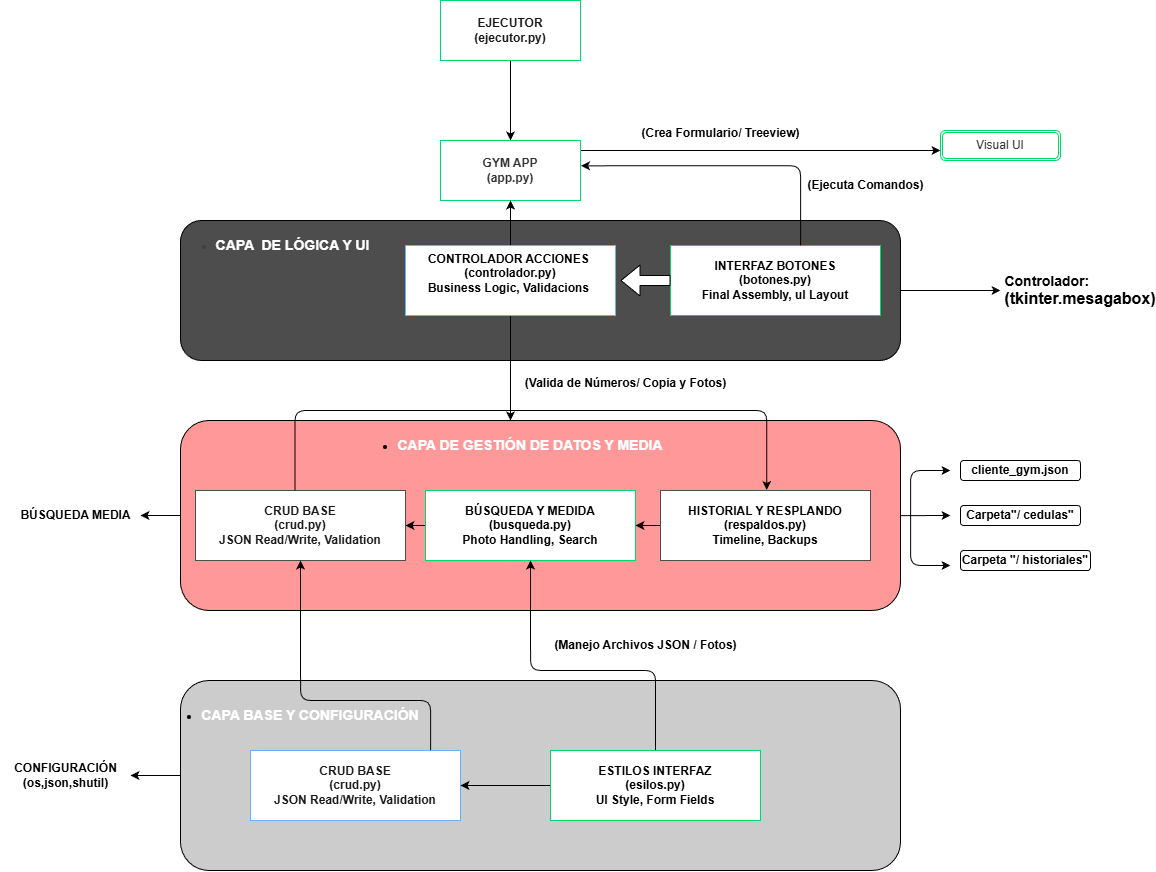

The diagram above was exported from draw.io. Its source (the exported page's mxGraphModel, read from the mxfile embedded in the PNG):
<mxGraphModel dx="2749" dy="866" grid="1" gridSize="10" guides="1" tooltips="1" connect="1" arrows="1" fold="1" page="1" pageScale="1" pageWidth="1100" pageHeight="850" math="0" shadow="0">
  <root>
    <mxCell id="0" />
    <mxCell id="1" parent="0" />
    <mxCell id="17" style="edgeStyle=none;html=1;" edge="1" parent="1">
      <mxGeometry relative="1" as="geometry">
        <mxPoint x="890" y="210" as="targetPoint" />
        <mxPoint x="519.9999999999999" y="210" as="sourcePoint" />
      </mxGeometry>
    </mxCell>
    <mxCell id="11" value="&lt;b&gt;&lt;font color=&quot;#333333&quot;&gt;GYM APP&lt;/font&gt;&lt;/b&gt;&lt;div&gt;&lt;b&gt;&lt;font color=&quot;#333333&quot;&gt;(app.py)&lt;/font&gt;&lt;/b&gt;&lt;/div&gt;" style="rounded=0;whiteSpace=wrap;html=1;fillColor=#FFFFFF;strokeColor=#00D86C;" vertex="1" parent="1">
      <mxGeometry x="390" y="200" width="140" height="60" as="geometry" />
    </mxCell>
    <mxCell id="14" value="" style="edgeStyle=none;html=1;" edge="1" parent="1" target="11">
      <mxGeometry relative="1" as="geometry">
        <mxPoint x="460" y="120" as="sourcePoint" />
      </mxGeometry>
    </mxCell>
    <mxCell id="16" value="&lt;b&gt;&lt;font color=&quot;#1a1a1a&quot;&gt;EJECUTOR&lt;/font&gt;&lt;/b&gt;&lt;div&gt;&lt;b&gt;&lt;font color=&quot;#1a1a1a&quot;&gt;(ejecutor.py)&lt;/font&gt;&lt;/b&gt;&lt;/div&gt;" style="rounded=0;whiteSpace=wrap;html=1;strokeColor=#00D86C;fillColor=#FFFFFF;" vertex="1" parent="1">
      <mxGeometry x="390" y="60" width="140" height="60" as="geometry" />
    </mxCell>
    <mxCell id="19" value="&lt;font color=&quot;#333333&quot;&gt;Visual UI&lt;/font&gt;" style="shape=ext;double=1;rounded=1;whiteSpace=wrap;html=1;fillColor=#FFFFFF;strokeColor=#00D86C;" vertex="1" parent="1">
      <mxGeometry x="890" y="190" width="120" height="30" as="geometry" />
    </mxCell>
    <mxCell id="33" style="edgeStyle=none;html=1;" edge="1" parent="1" source="21">
      <mxGeometry relative="1" as="geometry">
        <mxPoint x="950" y="350" as="targetPoint" />
      </mxGeometry>
    </mxCell>
    <mxCell id="21" value="&lt;div&gt;&lt;font color=&quot;#ffffff&quot;&gt;&lt;span style=&quot;font-size: 14px;&quot;&gt;&lt;b&gt;&lt;br&gt;&lt;/b&gt;&lt;/span&gt;&lt;/font&gt;&lt;/div&gt;" style="rounded=1;whiteSpace=wrap;html=1;fillColor=#4D4D4D;align=left;" vertex="1" parent="1">
      <mxGeometry x="130" y="280" width="720" height="140" as="geometry" />
    </mxCell>
    <mxCell id="25" value="" style="edgeStyle=none;html=1;" edge="1" parent="1" source="24" target="11">
      <mxGeometry relative="1" as="geometry" />
    </mxCell>
    <mxCell id="47" style="edgeStyle=none;html=1;" edge="1" parent="1" source="24">
      <mxGeometry relative="1" as="geometry">
        <mxPoint x="459.9999999999998" y="479.9999999999999" as="targetPoint" />
      </mxGeometry>
    </mxCell>
    <mxCell id="24" value="&lt;b&gt;CONTROLADOR ACCIONES&amp;nbsp;&lt;/b&gt;&lt;div&gt;&lt;b&gt;(controlador.py)&lt;/b&gt;&lt;/div&gt;&lt;div&gt;&lt;b&gt;Business Logic, Validacions&amp;nbsp;&lt;/b&gt;&lt;/div&gt;&lt;div&gt;&lt;b&gt;&lt;br&gt;&lt;/b&gt;&lt;/div&gt;" style="rounded=0;whiteSpace=wrap;html=1;fillColor=#FFFFFF;strokeColor=#66B2FF;" vertex="1" parent="1">
      <mxGeometry x="355" y="305" width="210" height="70" as="geometry" />
    </mxCell>
    <mxCell id="28" value="&lt;div&gt;&lt;b&gt;INTERFAZ BOTONES&lt;/b&gt;&lt;/div&gt;&lt;div&gt;&lt;b&gt;(botones.py)&lt;/b&gt;&lt;/div&gt;&lt;div&gt;&lt;b&gt;Final Assembly, ul Layout&lt;/b&gt;&lt;/div&gt;" style="rounded=0;whiteSpace=wrap;html=1;fillColor=#FFFFFF;strokeColor=#00D86C;shadow=0;" vertex="1" parent="1">
      <mxGeometry x="620" y="305" width="210" height="70" as="geometry" />
    </mxCell>
    <mxCell id="31" value="" style="shape=flexArrow;endArrow=classic;html=1;exitX=0;exitY=0.5;exitDx=0;exitDy=0;fillColor=#FFFFFF;" edge="1" parent="1" source="28">
      <mxGeometry width="50" height="50" relative="1" as="geometry">
        <mxPoint x="630" y="341.6158064516129" as="sourcePoint" />
        <mxPoint x="570" y="340" as="targetPoint" />
      </mxGeometry>
    </mxCell>
    <mxCell id="34" value="&lt;div style=&quot;text-align: left;&quot;&gt;&lt;span style=&quot;background-color: transparent;&quot;&gt;&lt;b&gt;&lt;font style=&quot;font-size: 14px;&quot;&gt;Controlador:&lt;/font&gt;&lt;/b&gt;&lt;/span&gt;&lt;/div&gt;&lt;div&gt;&lt;b&gt;&lt;font size=&quot;3&quot;&gt;(tkinter.mesagabox)&lt;/font&gt;&lt;/b&gt;&lt;/div&gt;" style="text;html=1;align=center;verticalAlign=middle;whiteSpace=wrap;rounded=0;" vertex="1" parent="1">
      <mxGeometry x="1000" y="335" width="60" height="30" as="geometry" />
    </mxCell>
    <mxCell id="93" style="edgeStyle=orthogonalEdgeStyle;html=1;" edge="1" parent="1" source="35">
      <mxGeometry relative="1" as="geometry">
        <mxPoint x="900" y="575" as="targetPoint" />
      </mxGeometry>
    </mxCell>
    <mxCell id="100" value="" style="edgeStyle=orthogonalEdgeStyle;html=1;" edge="1" parent="1" source="35" target="99">
      <mxGeometry relative="1" as="geometry" />
    </mxCell>
    <mxCell id="35" value="&lt;div&gt;&lt;font color=&quot;#ffffff&quot;&gt;&lt;span style=&quot;font-size: 14px;&quot;&gt;&lt;b&gt;&lt;br&gt;&lt;/b&gt;&lt;/span&gt;&lt;/font&gt;&lt;/div&gt;" style="rounded=1;whiteSpace=wrap;html=1;fillColor=#FF9999;align=left;" vertex="1" parent="1">
      <mxGeometry x="130" y="480" width="720" height="190" as="geometry" />
    </mxCell>
    <mxCell id="36" value="&lt;div&gt;&lt;b&gt;&lt;font color=&quot;#1a1a1a&quot;&gt;CRUD BASE&lt;/font&gt;&lt;/b&gt;&lt;/div&gt;&lt;div&gt;&lt;b&gt;&lt;font color=&quot;#1a1a1a&quot;&gt;(crud.py)&lt;/font&gt;&lt;/b&gt;&lt;/div&gt;&lt;div&gt;&lt;b&gt;&lt;font color=&quot;#1a1a1a&quot;&gt;JSON Read/Write, Validation&lt;/font&gt;&lt;/b&gt;&lt;/div&gt;" style="rounded=0;whiteSpace=wrap;html=1;fillColor=#FFFFFF;strokeColor=#4D4D4D;" vertex="1" parent="1">
      <mxGeometry x="145" y="550" width="210" height="70" as="geometry" />
    </mxCell>
    <mxCell id="71" value="" style="edgeStyle=orthogonalEdgeStyle;html=1;" edge="1" parent="1" source="37" target="36">
      <mxGeometry relative="1" as="geometry" />
    </mxCell>
    <mxCell id="37" value="&lt;div&gt;&lt;b&gt;BÚSQUEDA Y MEDIDA&lt;/b&gt;&lt;/div&gt;&lt;div&gt;&lt;b&gt;(busqueda.py)&lt;/b&gt;&lt;/div&gt;&lt;div&gt;&lt;b&gt;Photo Handling, Search&lt;/b&gt;&lt;/div&gt;" style="rounded=0;whiteSpace=wrap;html=1;fillColor=#FFFFFF;strokeColor=#00D86C;" vertex="1" parent="1">
      <mxGeometry x="375" y="550" width="210" height="70" as="geometry" />
    </mxCell>
    <mxCell id="70" value="" style="edgeStyle=orthogonalEdgeStyle;html=1;" edge="1" parent="1" source="38" target="37">
      <mxGeometry relative="1" as="geometry" />
    </mxCell>
    <mxCell id="38" value="&lt;div&gt;&lt;b&gt;HISTORIAL Y RESPLANDO&lt;/b&gt;&lt;/div&gt;&lt;div&gt;&lt;b&gt;(respaldos.py)&lt;/b&gt;&lt;/div&gt;&lt;div&gt;&lt;b&gt;Timeline, Backups&lt;/b&gt;&lt;/div&gt;" style="rounded=0;whiteSpace=wrap;html=1;fillColor=#FFFFFF;strokeColor=#4D4D4D;" vertex="1" parent="1">
      <mxGeometry x="610" y="550" width="210" height="70" as="geometry" />
    </mxCell>
    <mxCell id="48" value="&lt;ul&gt;&lt;li&gt;&lt;font color=&quot;#ffffff&quot; style=&quot;font-size: 14px;&quot;&gt;&lt;b style=&quot;&quot;&gt;CAPA DE GESTIÓN DE DATOS Y MEDIA&lt;/b&gt;&lt;/font&gt;&lt;/li&gt;&lt;/ul&gt;" style="text;html=1;align=center;verticalAlign=middle;whiteSpace=wrap;rounded=0;strokeColor=#FF9999;shadow=0;" vertex="1" parent="1">
      <mxGeometry x="305" y="490" width="310" height="30" as="geometry" />
    </mxCell>
    <mxCell id="49" value="&lt;ul style=&quot;scrollbar-color: rgb(226, 226, 226) rgb(251, 251, 251); text-align: left; color: rgb(63, 63, 63);&quot;&gt;&lt;li style=&quot;scrollbar-color: rgb(226, 226, 226) rgb(251, 251, 251); color: rgb(63, 63, 63);&quot;&gt;&lt;b style=&quot;scrollbar-color: rgb(226, 226, 226) rgb(251, 251, 251); color: rgb(63, 63, 63);&quot;&gt;&lt;font color=&quot;#ffffff&quot; style=&quot;scrollbar-color: rgb(226, 226, 226) rgb(251, 251, 251); font-size: 14px;&quot;&gt;CAPA&amp;nbsp; DE LÓGICA Y UI&lt;/font&gt;&lt;/b&gt;&lt;/li&gt;&lt;/ul&gt;" style="text;html=1;align=center;verticalAlign=middle;whiteSpace=wrap;rounded=0;" vertex="1" parent="1">
      <mxGeometry x="120" y="290" width="205" height="30" as="geometry" />
    </mxCell>
    <mxCell id="65" value="" style="endArrow=classic;html=1;edgeStyle=orthogonalEdgeStyle;elbow=vertical;entryX=0.506;entryY=-0.007;entryDx=0;entryDy=0;entryPerimeter=0;" edge="1" parent="1" target="38">
      <mxGeometry width="50" height="50" relative="1" as="geometry">
        <mxPoint x="244.5" y="550" as="sourcePoint" />
        <mxPoint x="714.5" y="540" as="targetPoint" />
        <Array as="points">
          <mxPoint x="245" y="470" />
          <mxPoint x="716" y="470" />
        </Array>
      </mxGeometry>
    </mxCell>
    <mxCell id="67" value="&lt;b&gt;(Valida de Números/ Copia y Fotos)&lt;/b&gt;" style="text;html=1;align=center;verticalAlign=middle;resizable=0;points=[];autosize=1;strokeColor=none;fillColor=none;" vertex="1" parent="1">
      <mxGeometry x="465" y="428" width="220" height="30" as="geometry" />
    </mxCell>
    <mxCell id="102" value="" style="edgeStyle=orthogonalEdgeStyle;html=1;" edge="1" parent="1" source="72" target="101">
      <mxGeometry relative="1" as="geometry" />
    </mxCell>
    <mxCell id="72" value="&lt;div&gt;&lt;font color=&quot;#ffffff&quot;&gt;&lt;span style=&quot;font-size: 14px;&quot;&gt;&lt;b&gt;&lt;br&gt;&lt;/b&gt;&lt;/span&gt;&lt;/font&gt;&lt;/div&gt;" style="rounded=1;whiteSpace=wrap;html=1;fillColor=#CCCCCC;align=left;" vertex="1" parent="1">
      <mxGeometry x="130" y="740" width="720" height="190" as="geometry" />
    </mxCell>
    <mxCell id="73" value="&lt;ul&gt;&lt;li&gt;&lt;b&gt;&lt;font style=&quot;font-size: 14px;&quot; color=&quot;#ffffff&quot;&gt;CAPA BASE Y CONFIGURACIÓN&lt;/font&gt;&lt;/b&gt;&lt;/li&gt;&lt;/ul&gt;" style="text;html=1;align=center;verticalAlign=middle;whiteSpace=wrap;rounded=0;" vertex="1" parent="1">
      <mxGeometry x="80" y="760" width="320" height="30" as="geometry" />
    </mxCell>
    <mxCell id="78" style="edgeStyle=orthogonalEdgeStyle;html=1;entryX=0.5;entryY=1;entryDx=0;entryDy=0;" edge="1" parent="1" source="74" target="36">
      <mxGeometry relative="1" as="geometry">
        <Array as="points">
          <mxPoint x="380" y="760" />
          <mxPoint x="250" y="760" />
        </Array>
      </mxGeometry>
    </mxCell>
    <mxCell id="74" value="&lt;div&gt;&lt;b&gt;&lt;font color=&quot;#1a1a1a&quot;&gt;CRUD BASE&lt;/font&gt;&lt;/b&gt;&lt;/div&gt;&lt;div&gt;&lt;b&gt;&lt;font color=&quot;#1a1a1a&quot;&gt;(crud.py)&lt;/font&gt;&lt;/b&gt;&lt;/div&gt;&lt;div&gt;&lt;b&gt;&lt;font color=&quot;#1a1a1a&quot;&gt;JSON Read/Write, Validation&lt;/font&gt;&lt;/b&gt;&lt;/div&gt;" style="rounded=0;whiteSpace=wrap;html=1;fillColor=#FFFFFF;strokeColor=#66B2FF;" vertex="1" parent="1">
      <mxGeometry x="200" y="810" width="210" height="70" as="geometry" />
    </mxCell>
    <mxCell id="76" style="edgeStyle=orthogonalEdgeStyle;html=1;entryX=1;entryY=0.5;entryDx=0;entryDy=0;" edge="1" parent="1" source="75" target="74">
      <mxGeometry relative="1" as="geometry" />
    </mxCell>
    <mxCell id="77" style="edgeStyle=orthogonalEdgeStyle;html=1;entryX=0.5;entryY=1;entryDx=0;entryDy=0;" edge="1" parent="1" source="75" target="37">
      <mxGeometry relative="1" as="geometry">
        <Array as="points">
          <mxPoint x="605" y="730" />
          <mxPoint x="480" y="730" />
        </Array>
      </mxGeometry>
    </mxCell>
    <mxCell id="75" value="&lt;b&gt;ESTILOS INTERFAZ&lt;/b&gt;&lt;div&gt;&lt;b&gt;(esilos.py)&lt;/b&gt;&lt;/div&gt;&lt;div&gt;&lt;b&gt;UI Style, Form Fields&lt;/b&gt;&lt;/div&gt;" style="rounded=0;whiteSpace=wrap;html=1;fillColor=#FFFFFF;strokeColor=#00D86C;" vertex="1" parent="1">
      <mxGeometry x="500" y="810" width="210" height="70" as="geometry" />
    </mxCell>
    <mxCell id="79" value="&lt;b&gt;(Manejo Archivos JSON / Fotos)&lt;/b&gt;" style="text;html=1;align=center;verticalAlign=middle;resizable=0;points=[];autosize=1;strokeColor=none;fillColor=none;" vertex="1" parent="1">
      <mxGeometry x="490" y="690" width="210" height="30" as="geometry" />
    </mxCell>
    <mxCell id="80" style="edgeStyle=orthogonalEdgeStyle;html=1;entryX=1.004;entryY=0.422;entryDx=0;entryDy=0;entryPerimeter=0;" edge="1" parent="1" source="28" target="11">
      <mxGeometry relative="1" as="geometry">
        <Array as="points">
          <mxPoint x="750" y="225" />
        </Array>
      </mxGeometry>
    </mxCell>
    <mxCell id="82" value="&lt;b&gt;(Crea Formulario/ Treeview)&lt;/b&gt;" style="text;html=1;align=center;verticalAlign=middle;resizable=0;points=[];autosize=1;strokeColor=none;fillColor=none;" vertex="1" parent="1">
      <mxGeometry x="580" y="178" width="180" height="30" as="geometry" />
    </mxCell>
    <mxCell id="84" value="&lt;b&gt;(Ejecuta Comandos)&lt;/b&gt;" style="text;html=1;align=center;verticalAlign=middle;resizable=0;points=[];autosize=1;strokeColor=none;fillColor=none;" vertex="1" parent="1">
      <mxGeometry x="745" y="230" width="140" height="30" as="geometry" />
    </mxCell>
    <mxCell id="86" value="&lt;b&gt;cliente_gym.json&lt;/b&gt;" style="rounded=1;whiteSpace=wrap;html=1;" vertex="1" parent="1">
      <mxGeometry x="910" y="520" width="120" height="20" as="geometry" />
    </mxCell>
    <mxCell id="87" value="&lt;b&gt;Carpeta&quot;/ cedulas&quot;&lt;/b&gt;" style="rounded=1;whiteSpace=wrap;html=1;" vertex="1" parent="1">
      <mxGeometry x="910" y="565" width="120" height="20" as="geometry" />
    </mxCell>
    <mxCell id="88" value="&lt;b&gt;Carpeta &quot;/ historiales&quot;&lt;/b&gt;" style="rounded=1;whiteSpace=wrap;html=1;" vertex="1" parent="1">
      <mxGeometry x="910" y="610" width="130" height="20" as="geometry" />
    </mxCell>
    <mxCell id="94" value="" style="endArrow=classic;startArrow=classic;html=1;edgeStyle=orthogonalEdgeStyle;" edge="1" parent="1">
      <mxGeometry width="50" height="50" relative="1" as="geometry">
        <mxPoint x="900" y="530" as="sourcePoint" />
        <mxPoint x="900" y="625" as="targetPoint" />
        <Array as="points">
          <mxPoint x="860" y="530" />
          <mxPoint x="860" y="625" />
        </Array>
      </mxGeometry>
    </mxCell>
    <mxCell id="99" value="&lt;b&gt;BÚSQUEDA MEDIA&lt;/b&gt;" style="text;html=1;align=center;verticalAlign=middle;resizable=0;points=[];autosize=1;strokeColor=none;fillColor=none;" vertex="1" parent="1">
      <mxGeometry x="-40" y="560" width="130" height="30" as="geometry" />
    </mxCell>
    <mxCell id="101" value="&lt;b&gt;CONFIGURACIÓN&lt;/b&gt;&lt;div&gt;&lt;b&gt;(os,json,shutil)&lt;/b&gt;&lt;/div&gt;" style="text;html=1;align=center;verticalAlign=middle;resizable=0;points=[];autosize=1;strokeColor=none;fillColor=none;" vertex="1" parent="1">
      <mxGeometry x="-50" y="815" width="130" height="40" as="geometry" />
    </mxCell>
  </root>
</mxGraphModel>